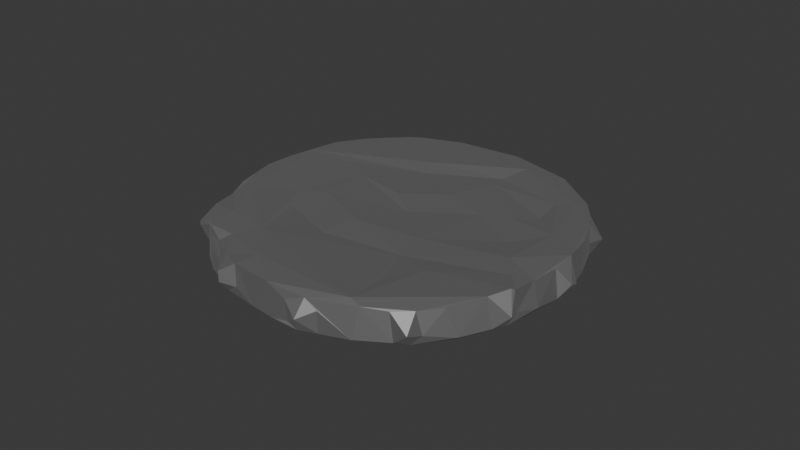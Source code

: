 # Source: silver_piece_1.blend  (saved by Blender 4.2.66; exported with 4.5.12 LTS)
import bpy
from mathutils import Matrix  # noqa: F401  (used for matrix-valued properties, if any)

bpy.ops.wm.read_factory_settings(use_empty=True)
scene = bpy.context.scene
scene.name = 'Scene'

# ---- collections
col_collection = bpy.data.collections.new('Collection'); scene.collection.children.link(col_collection)

# ---- materials (node trees are filled in below, after node groups)
mat_silver = bpy.data.materials.new('silver')

# ---- material node trees
mat_silver.use_nodes = True; mat_silver.node_tree.nodes.clear()
_N = mat_silver.node_tree.nodes; _L = mat_silver.node_tree.links
n0 = _N.new('ShaderNodeBsdfPrincipled'); n0.name = 'Principled BSDF'; n0.location = (10, 300)
n0.inputs[0].default_value = (0.3791, 0.3791, 0.3791, 1.0)
n0.inputs[1].default_value = 1.0
n0.inputs[2].default_value = 0.7047
n1 = _N.new('ShaderNodeOutputMaterial'); n1.name = 'Material Output'; n1.location = (300, 300)
_L.new(n0.outputs[0], n1.inputs[0])
n1.is_active_output = True

# ---- world
world_world = bpy.data.worlds.new('World'); scene.world = world_world
world_world.use_nodes = True; world_world.node_tree.nodes.clear()
_N = world_world.node_tree.nodes; _L = world_world.node_tree.links
n0 = _N.new('ShaderNodeOutputWorld'); n0.name = 'World Output'; n0.location = (300, 300)
n1 = _N.new('ShaderNodeBackground'); n1.name = 'Background'; n1.location = (10, 300)
n1.inputs[0].default_value = (0.05088, 0.05088, 0.05088, 1.0)
_L.new(n1.outputs[0], n0.inputs[0])
n0.is_active_output = True
world_world.color = (0.05088, 0.05088, 0.05088)
world_world.sun_shadow_jitter_overblur = 0.0

# ---- meshes
me_cube_001 = bpy.data.meshes.new('Cube.001')
me_cube_001.from_pydata([(-0.0267, 0.04605, 2.777e-05), (-0.01765, 0.02383, 3.324e-05), (0.03434, -0.001088, -0.0001016), (0.03371, 0.02218, 0.01046), (0.03019, 0.01519, 0.01136), (0.04168, -0.004282, 0.01174), (0.01794, -0.02075, 0.01088), (0.003926, -0.03315, -9.927e-05), (0.02201, -0.03292, 0.0111), (0.02291, -0.04651, 0.01162), (-0.04036, -0.0373, 0.007683), (0.03717, 0.03576, 0.01156), (-0.01337, -0.05215, 0.01074), (-0.01996, -0.04937, 0.0101), (-0.03283, 0.04437, 0.0108), (-0.03007, 0.04911, 0.009294), (-0.002638, 0.05388, 0.01026), (0.01379, 0.05225, 0.01036), (-0.05085, -0.01421, 0.01009), (-0.03868, 0.03958, 0.001477), (0.03837, -0.03985, 0.01049), (0.03979, -0.03884, 0.003282), (-0.03575, -0.04204, 0.001064), (-0.05024, -0.02096, 0.000773), (-0.03022, 0.04971, 0.002564), (-2.493e-05, 0.05652, 0.004422), (0.04441, 0.03291, 0.001608), (0.04941, 0.03142, 0.005412), (0.05686, 0.005476, 0.004924), (0.05359, -0.007989, 0.002346), (0.05186, -0.01532, 0.003854), (0.00688, -0.05351, 0.001587), (-0.01252, -0.05293, 0.004095), (-0.03607, -0.03168, 0.01129), (-0.04038, -0.03608, 0.01033), (-0.04796, -0.01992, 0.009539), (-0.04379, -0.01702, 0.01166), (-0.04814, 0.01477, 0.0117), (-0.05256, 0.008513, 0.01064), (-0.04324, 0.03414, 0.01076), (-0.0279, 0.04546, 0.01159), (0.01275, 0.04608, 0.01165), (0.02536, 0.04842, 0.0112), (0.03304, 0.03146, 0.01127), (0.04309, 0.01415, 0.01148), (0.04713, -0.01116, 0.01121), (0.04858, -0.02401, 0.01134), (0.02861, -0.02437, 0.01174), (-0.01098, -0.04588, 0.01167), (-0.02145, -0.03476, 0.01173), (-0.02643, -0.04102, 0.01076), (-0.0363, -0.04022, 0.01024), (0.01315, 0.03792, -0.0001056), (-0.0117, 0.01238, -0.0001645), (-0.01294, 0.00415, 0.0003762), (0.01226, 0.005636, -9.13e-05), (0.0004575, -0.01266, 3.278e-05), (-0.025, -0.00022, -0.0001001), (-0.01844, -0.005456, 0.0008109), (0.01646, -0.02583, 0.0006445), (0.01293, -0.01615, 9.099e-05), (-0.01693, -0.02473, -9.516e-05), (0.004691, -0.02382, 0.0007427), (0.0278, -0.02763, 0.0004938), (0.009948, 0.03743, 0.01046), (-0.01239, 0.03168, 0.01169), (0.0118, 0.03105, 0.01133), (0.005466, 0.01637, 0.01162), (-0.01119, 0.02525, 0.01073), (-0.03511, 0.01558, 0.01124), (-0.02408, 0.01056, 0.01149), (0.0198, 0.01254, 0.01092), (-0.00662, 0.007281, 0.0116), (0.03541, 0.003774, 0.01082), (0.002172, 0.0007066, 0.0108), (-0.03081, -0.009705, 0.01113), (0.01579, -0.01071, 0.0114), (-0.004732, -0.01352, 0.01172), (-0.02329, -0.005776, 0.01186), (-0.02612, -0.0176, 0.01057), (-0.007846, -0.02416, 0.01085), (0.03885, -0.04392, 0.005109), (0.03331, -0.04391, 0.01027), (0.03421, -0.04355, 0.001237), (0.02678, -0.04766, 0.01092), (0.01272, -0.05274, 0.0105), (0.01173, -0.05583, 0.005041), (0.016, -0.05182, 0.007369), (0.006375, -0.05356, 0.008047), (0.000106, -0.05358, 0.01104), (-0.01827, -0.05403, 0.007547), (-0.01787, -0.05437, 0.004413), (-0.02257, -0.04978, 0.007941), (-0.02208, -0.05008, 0.003214), (-0.02918, -0.04349, 0.008953), (-0.0347, -0.04179, 0.007767), (-0.03003, -0.04612, 0.006528), (0.03965, 0.03831, 0.01088), (0.04439, 0.03249, 0.01057), (0.04743, 0.02748, 0.0008402), (0.04859, 0.02587, 0.00602), (0.04738, 0.02686, 0.0111), (0.05125, 0.0176, 0.01075), (0.05162, 0.01689, 0.001168), (0.05297, 0.008128, 0.01126), (0.05675, 0.003172, 0.005629), (0.05404, 0.0008717, 0.001322), (0.05315, 0.0003903, 0.01055), (0.05216, -0.008308, 0.01037), (0.05155, -0.0162, 0.01086), (0.05394, -0.02062, 0.005614), (0.05105, -0.01708, 0.01144), (0.04332, -0.034, 0.01057), (-0.03815, 0.03985, 0.01059), (-0.03241, 0.04874, 0.006092), (-0.0255, 0.04853, 0.009771), (-0.01607, 0.05165, 0.01094), (0.00476, 0.05323, 0.01126), (0.004708, 0.05372, 0.001593), (0.02183, 0.04988, 0.009976), (0.02714, 0.05179, 0.005536), (0.03032, 0.04613, 0.004374), (0.03017, 0.04599, 0.01015), (-0.04532, -0.03676, 0.00581), (-0.0468, -0.03534, 0.006214), (-0.04624, -0.03042, 0.006602), (-0.04474, -0.03056, 0.01056), (-0.05069, -0.02023, 0.006964), (-0.05351, -0.008933, 0.004627), (-0.05721, -0.004552, 0.005348), (-0.05248, -0.007379, 0.01005), (-0.05308, -0.0009101, 0.01072), (-0.0542, 0.0001243, 0.006064), (-0.05095, 0.01899, 0.01028), (-0.05287, 0.02437, 0.005393), (-0.04876, 0.02483, 0.0006408), (-0.04766, 0.02751, 0.002101), (-0.04866, 0.02548, 0.01086), (-0.04156, -0.03655, 0.001151), (-0.04481, -0.03201, 0.0004487), (-0.05301, -0.007327, 0.0002614), (-0.05599, -0.00568, 0.001962), (-0.05382, -0.0009589, 0.0007369), (-0.05305, 0.009919, 0.00115), (-0.05007, 0.009299, 6.06e-06), (-0.05058, 0.01998, 0.0009735), (-0.0423, 0.03527, 0.0006396), (-0.03249, 0.0446, 0.0007859), (-0.02501, 0.04906, 0.002939), (-0.01522, 0.05202, 0.0008266), (-0.005136, 0.05338, 0.0008308), (-0.0002395, 0.05397, 0.000307), (0.01496, 0.05081, 0.0002828), (0.01292, 0.05248, 0.001356), (0.02081, 0.03713, 0.0007596), (0.02662, 0.0481, 0.0006267), (0.02214, 0.05012, 0.001355), (0.0279, 0.03229, -9.029e-05), (0.03595, 0.04209, 0.001044), (0.03939, 0.0386, 0.0004692), (0.04837, 0.01634, 9.638e-06), (0.05345, 0.006966, 0.0007167), (0.05162, -0.00858, 0.0002075), (0.05102, -0.01835, 0.0009574), (0.04971, -0.02285, 0.001567), (0.04478, -0.02984, 0.0002942), (0.04532, -0.03149, 0.001448), (0.03731, -0.04074, 0.000623), (0.03502, -0.02584, -0.0001054), (0.02469, -0.04881, 0.0008531), (0.01552, -0.05128, 0.0001911), (0.01127, -0.05437, 0.001164), (0.001509, -0.0536, 0.0005251), (-0.005644, -0.05357, 0.001202), (-0.02371, -0.04326, -6.704e-05), (-0.01725, -0.05155, 0.0008388), (-0.02976, -0.04609, 0.0006201)], [], [(126, 33, 35), (126, 35, 127), (36, 131, 130), (131, 37, 38), (37, 75, 69), (38, 137, 133), (37, 40, 39), (51, 34, 10), (51, 33, 126), (39, 40, 113), (14, 40, 15), (40, 115, 15), (40, 116, 115), (117, 42, 17), (117, 41, 42), (68, 64, 65), (17, 42, 119), (64, 43, 41), (42, 11, 97), (11, 101, 97), (97, 101, 98), (43, 44, 11), (44, 104, 11), (43, 3, 44), (101, 104, 102), (104, 5, 108), (108, 45, 109), (112, 46, 20), (89, 48, 12), (49, 50, 48), (49, 33, 50), (50, 51, 94), (50, 33, 51), (46, 84, 20), (85, 89, 88), (52, 53, 1), (2, 55, 52), (53, 54, 1), (57, 1, 58), (1, 54, 58), (55, 56, 54), (55, 2, 60), (58, 61, 57), (60, 59, 62), (62, 7, 56), (160, 2, 157), (0, 57, 144), (68, 66, 64), (40, 37, 65), (43, 66, 3), (68, 67, 66), (66, 67, 71), (37, 68, 65), (66, 71, 4), (37, 69, 68), (69, 70, 68), (68, 72, 67), (67, 72, 74), (4, 71, 73), (72, 70, 74), (70, 78, 74), (78, 77, 74), (73, 76, 5), (74, 77, 76), (78, 75, 79), (77, 6, 76), (76, 6, 5), (78, 79, 80), (64, 66, 43), (69, 75, 70), (20, 82, 81), (81, 82, 83), (84, 169, 83), (84, 85, 169), (169, 87, 170), (85, 87, 169), (86, 171, 170), (87, 85, 86), (85, 88, 86), (88, 172, 31), (172, 89, 173), (173, 12, 32), (32, 90, 91), (91, 92, 93), (13, 94, 92), (92, 95, 96), (94, 95, 92), (95, 10, 96), (96, 10, 22), (97, 98, 26), (98, 101, 27), (27, 100, 99), (104, 28, 161), (28, 105, 106), (104, 105, 28), (108, 109, 30), (109, 111, 110), (163, 110, 164), (110, 46, 164), (46, 112, 166), (166, 112, 21), (112, 20, 21), (14, 147, 19), (14, 114, 147), (114, 24, 147), (114, 15, 24), (15, 148, 24), (115, 149, 148), (116, 16, 149), (149, 16, 150), (16, 117, 25), (117, 118, 25), (118, 17, 153), (120, 155, 156), (120, 121, 155), (120, 122, 121), (121, 158, 155), (122, 97, 158), (119, 42, 120), (42, 122, 120), (158, 97, 159), (10, 34, 123), (123, 139, 138), (124, 125, 139), (125, 127, 23), (18, 128, 127), (128, 141, 140), (128, 129, 141), (141, 129, 142), (129, 132, 142), (131, 132, 129), (131, 38, 132), (38, 133, 132), (143, 133, 145), (133, 134, 145), (133, 137, 134), (134, 136, 135), (136, 39, 146), (34, 126, 124), (39, 113, 19), (134, 135, 145), (23, 128, 140), (139, 140, 174), (139, 23, 140), (142, 144, 140), (143, 145, 144), (145, 135, 144), (176, 138, 139), (146, 147, 0), (24, 148, 0), (0, 149, 151), (0, 52, 1), (151, 52, 0), (149, 150, 151), (118, 152, 151), (52, 152, 154), (153, 155, 152), (152, 157, 154), (155, 159, 152), (159, 26, 99), (160, 161, 162), (106, 162, 161), (29, 163, 162), (163, 165, 162), (163, 164, 165), (166, 167, 165), (168, 7, 63), (172, 174, 170), (173, 175, 172), (32, 175, 173), (175, 93, 176), (176, 139, 174), (7, 59, 63), (33, 49, 36), (36, 49, 75), (35, 33, 36), (18, 35, 130), (35, 36, 130), (36, 75, 37), (36, 37, 131), (38, 37, 137), (137, 37, 39), (34, 51, 126), (113, 40, 14), (40, 117, 116), (116, 117, 16), (40, 65, 41), (40, 41, 117), (65, 64, 41), (42, 41, 11), (41, 43, 11), (122, 42, 97), (11, 104, 101), (44, 3, 4), (4, 73, 44), (104, 44, 5), (104, 108, 107), (44, 73, 5), (108, 5, 45), (109, 45, 111), (45, 47, 111), (45, 6, 47), (111, 47, 46), (46, 47, 9), (20, 84, 82), (47, 8, 9), (84, 9, 85), (9, 89, 85), (9, 48, 89), (9, 49, 48), (12, 48, 13), (13, 48, 50), (13, 50, 94), (95, 94, 51), (46, 9, 84), (95, 51, 10), (57, 0, 1), (157, 2, 52), (52, 55, 53), (53, 55, 54), (56, 55, 60), (2, 59, 60), (54, 56, 61), (60, 62, 56), (54, 61, 58), (59, 2, 168), (56, 7, 61), (59, 168, 63), (62, 59, 7), (154, 157, 52), (61, 7, 174), (57, 61, 174), (3, 66, 4), (68, 70, 72), (71, 67, 74), (71, 74, 76), (71, 76, 73), (70, 75, 78), (77, 78, 80), (77, 80, 6), (6, 8, 47), (6, 80, 49), (79, 75, 49), (80, 79, 49), (6, 49, 9), (6, 9, 8), (5, 6, 45), (82, 84, 83), (170, 87, 86), (171, 86, 31), (86, 88, 31), (88, 89, 172), (173, 89, 12), (32, 91, 175), (32, 12, 90), (12, 13, 90), (175, 91, 93), (91, 90, 92), (90, 13, 92), (93, 96, 176), (93, 92, 96), (176, 96, 22), (21, 81, 167), (21, 20, 81), (167, 81, 83), (159, 97, 26), (26, 98, 27), (27, 101, 100), (101, 102, 100), (99, 100, 103), (100, 102, 103), (103, 102, 161), (161, 102, 104), (104, 107, 105), (105, 107, 106), (107, 29, 106), (107, 108, 29), (29, 108, 30), (30, 110, 163), (30, 109, 110), (111, 46, 110), (164, 46, 166), (113, 14, 19), (114, 14, 15), (15, 115, 148), (115, 116, 149), (150, 16, 25), (118, 117, 17), (153, 17, 156), (156, 17, 119), (156, 119, 120), (121, 122, 158), (138, 10, 123), (123, 124, 139), (123, 34, 124), (124, 126, 125), (139, 125, 23), (125, 126, 127), (127, 35, 18), (23, 127, 128), (128, 18, 130), (128, 130, 129), (129, 130, 131), (142, 132, 143), (132, 133, 143), (134, 137, 136), (136, 137, 39), (146, 39, 19), (22, 10, 138), (174, 144, 57), (140, 144, 174), (140, 141, 142), (142, 143, 144), (135, 146, 144), (135, 136, 146), (144, 146, 0), (176, 22, 138), (146, 19, 147), (147, 24, 0), (0, 148, 149), (150, 25, 151), (151, 25, 118), (118, 153, 152), (151, 152, 52), (153, 156, 155), (155, 158, 159), (157, 152, 159), (159, 160, 157), (26, 27, 99), (159, 99, 160), (160, 99, 103), (160, 103, 161), (106, 29, 162), (160, 162, 168), (2, 160, 168), (29, 30, 163), (168, 162, 165), (164, 166, 165), (161, 28, 106), (166, 21, 167), (168, 165, 170), (165, 167, 170), (170, 167, 169), (167, 83, 169), (168, 170, 7), (171, 31, 172), (170, 171, 172), (7, 170, 174), (172, 175, 174), (175, 176, 174)])
_uv = me_cube_001.uv_layers.new(name='UVMap')
_uv.uv.foreach_set('vector', [0.6131, 0.03085, 0.6233, 0.01285, 0.6158, 0.06484, 0.6131, 0.03085, 0.6158, 0.06484, 0.533, 0.06647, 0.623, 0.06878, 0.6112, 0.121, 0.601, 0.1024, 0.6112, 0.121, 0.621, 0.1729, 0.597, 0.1476, 0.621, 0.1729, 0.6249, 0.09801, 0.6248, 0.1756, 0.597, 0.1476, 0.5935, 0.1992, 0.5903, 0.1821, 0.621, 0.1729, 0.6101, 0.2883, 0.5813, 0.2293, 0.6206, 0.0, 0.6182, 0.009096, 0.56, 0.007561, 0.6229, 0.0, 0.6233, 0.01285, 0.6131, 0.03085, 0.5813, 0.2293, 0.6101, 0.2883, 0.5915, 0.2543, 0.5921, 0.2745, 0.6101, 0.2883, 0.5665, 0.2891, 0.6101, 0.2883, 0.59, 0.3002, 0.5665, 0.2891, 0.6101, 0.2883, 0.5983, 0.3287, 0.59, 0.3002, 0.5967, 0.3867, 0.6018, 0.4492, 0.5714, 0.4139, 0.5967, 0.3867, 0.6222, 0.4156, 0.6018, 0.4492, 0.625, 0.3808, 0.6247, 0.4095, 0.6249, 0.316, 0.5714, 0.4139, 0.6018, 0.4492, 0.5812, 0.4393, 0.6247, 0.4095, 0.6287, 0.5004, 0.6222, 0.4156, 0.6018, 0.4492, 0.6219, 0.5024, 0.591, 0.5032, 0.6219, 0.5024, 0.5975, 0.5424, 0.591, 0.5032, 0.591, 0.5032, 0.5975, 0.5424, 0.5974, 0.528, 0.6287, 0.5004, 0.6384, 0.5781, 0.6219, 0.5024, 0.6384, 0.5781, 0.5919, 0.6033, 0.6219, 0.5024, 0.6287, 0.5004, 0.6441, 0.5449, 0.6384, 0.5781, 0.5975, 0.5424, 0.5919, 0.6033, 0.5885, 0.5753, 0.5919, 0.6033, 0.6432, 0.6389, 0.6094, 0.6501, 0.6094, 0.6501, 0.6317, 0.6561, 0.5941, 0.6708, 0.5778, 0.7281, 0.5942, 0.6968, 0.5887, 0.754, 0.595, 0.8761, 0.6221, 0.9101, 0.6013, 0.9122, 0.6249, 0.9561, 0.6229, 0.9641, 0.6221, 0.9101, 0.6249, 0.9561, 0.6239, 0.9937, 0.6229, 0.9641, 0.6229, 0.9641, 0.6193, 0.9916, 0.6049, 0.9675, 0.6229, 0.9641, 0.6239, 0.9937, 0.6193, 0.9916, 0.5942, 0.6968, 0.5874, 0.795, 0.5887, 0.754, 0.5923, 0.8398, 0.595, 0.8761, 0.5533, 0.855, 0.2685, 0.5063, 0.2152, 0.583, 0.1942, 0.5473, 0.3334, 0.638, 0.2817, 0.6031, 0.2685, 0.5063, 0.2152, 0.583, 0.2168, 0.6166, 0.1942, 0.5473, 0.1628, 0.6282, 0.1942, 0.5473, 0.1881, 0.6429, 0.1942, 0.5473, 0.2168, 0.6166, 0.1881, 0.6429, 0.2817, 0.6031, 0.2461, 0.6654, 0.2168, 0.6166, 0.2817, 0.6031, 0.3334, 0.638, 0.2912, 0.6728, 0.1881, 0.6429, 0.1839, 0.697, 0.1628, 0.6282, 0.2912, 0.6728, 0.2971, 0.7073, 0.2656, 0.7062, 0.2656, 0.7062, 0.2626, 0.7419, 0.2461, 0.6654, 0.3839, 0.5715, 0.3334, 0.638, 0.3731, 0.4782, 0.1336, 0.5209, 0.1628, 0.6282, 0.1265, 0.5844, 0.7879, 0.5367, 0.7086, 0.516, 0.7236, 0.5014, 0.8546, 0.5145, 0.8721, 0.5374, 0.7976, 0.5109, 0.6287, 0.5004, 0.7086, 0.516, 0.6441, 0.5449, 0.7879, 0.5367, 0.7355, 0.5724, 0.7086, 0.516, 0.7086, 0.516, 0.7355, 0.5724, 0.6958, 0.5846, 0.8721, 0.5374, 0.7879, 0.5367, 0.7976, 0.5109, 0.7086, 0.516, 0.6958, 0.5846, 0.663, 0.5677, 0.8721, 0.5374, 0.8676, 0.5743, 0.7879, 0.5367, 0.8676, 0.5743, 0.8314, 0.5952, 0.7879, 0.5367, 0.7879, 0.5367, 0.7695, 0.5997, 0.7355, 0.5724, 0.7355, 0.5724, 0.7695, 0.5997, 0.7451, 0.621, 0.663, 0.5677, 0.6958, 0.5846, 0.6597, 0.6093, 0.7695, 0.5997, 0.8314, 0.5952, 0.7451, 0.621, 0.8314, 0.5952, 0.8263, 0.6462, 0.7451, 0.621, 0.8263, 0.6462, 0.7643, 0.6658, 0.7451, 0.621, 0.6597, 0.6093, 0.7041, 0.6557, 0.6432, 0.6389, 0.7451, 0.621, 0.7643, 0.6658, 0.7041, 0.6557, 0.8263, 0.6462, 0.8643, 0.6582, 0.8432, 0.6884, 0.7643, 0.6658, 0.6965, 0.7006, 0.7041, 0.6557, 0.7041, 0.6557, 0.6965, 0.7006, 0.6432, 0.6389, 0.8263, 0.6462, 0.8432, 0.6884, 0.7765, 0.7063, 0.7236, 0.5014, 0.7086, 0.516, 0.6287, 0.5004, 0.8676, 0.5743, 0.8643, 0.6582, 0.8314, 0.5952, 0.5887, 0.754, 0.5817, 0.7708, 0.4878, 0.7595, 0.4878, 0.7595, 0.5817, 0.7708, 0.4157, 0.7716, 0.5874, 0.795, 0.4066, 0.8012, 0.4157, 0.7716, 0.5874, 0.795, 0.5923, 0.8398, 0.4066, 0.8012, 0.4066, 0.8012, 0.5343, 0.829, 0.4037, 0.8306, 0.5923, 0.8398, 0.5343, 0.829, 0.4066, 0.8012, 0.4946, 0.8425, 0.4107, 0.844, 0.4037, 0.8306, 0.5343, 0.829, 0.5923, 0.8398, 0.4946, 0.8425, 0.5923, 0.8398, 0.5533, 0.855, 0.4946, 0.8425, 0.5533, 0.855, 0.4287, 0.8737, 0.4212, 0.8572, 0.4287, 0.8737, 0.595, 0.8761, 0.4151, 0.8951, 0.4151, 0.8951, 0.6013, 0.9122, 0.4663, 0.9129, 0.4663, 0.9129, 0.538, 0.9252, 0.466, 0.9243, 0.466, 0.9243, 0.545, 0.9414, 0.4419, 0.9394, 0.6123, 0.9327, 0.6049, 0.9675, 0.545, 0.9414, 0.545, 0.9414, 0.5648, 0.9851, 0.501, 0.9652, 0.6049, 0.9675, 0.5648, 0.9851, 0.545, 0.9414, 0.5648, 0.9851, 0.5469, 0.9999, 0.501, 0.9652, 0.501, 0.9652, 0.5469, 0.9999, 0.3908, 0.9888, 0.591, 0.5032, 0.5974, 0.528, 0.4248, 0.5264, 0.5974, 0.528, 0.5975, 0.5424, 0.4928, 0.5358, 0.4928, 0.5358, 0.5112, 0.5488, 0.4103, 0.542, 0.5919, 0.6033, 0.4835, 0.6094, 0.4056, 0.605, 0.4835, 0.6094, 0.4959, 0.6172, 0.4191, 0.622, 0.5919, 0.6033, 0.4959, 0.6172, 0.4835, 0.6094, 0.6094, 0.6501, 0.5941, 0.6708, 0.4622, 0.6706, 0.5941, 0.6708, 0.5993, 0.681, 0.5, 0.682, 0.4048, 0.6782, 0.5, 0.682, 0.4118, 0.6928, 0.5, 0.682, 0.5942, 0.6968, 0.4118, 0.6928, 0.5942, 0.6968, 0.5778, 0.7281, 0.4199, 0.7192, 0.4199, 0.7192, 0.5778, 0.7281, 0.4487, 0.7479, 0.5778, 0.7281, 0.5887, 0.754, 0.4487, 0.7479, 0.5921, 0.2745, 0.4065, 0.2748, 0.417, 0.2526, 0.5921, 0.2745, 0.506, 0.2812, 0.4065, 0.2748, 0.506, 0.2812, 0.4437, 0.2891, 0.4065, 0.2748, 0.506, 0.2812, 0.5665, 0.2891, 0.4437, 0.2891, 0.5665, 0.2891, 0.4414, 0.2989, 0.4437, 0.2891, 0.59, 0.3002, 0.4228, 0.3319, 0.4414, 0.2989, 0.5983, 0.3287, 0.5656, 0.3693, 0.4228, 0.3319, 0.4228, 0.3319, 0.5656, 0.3693, 0.4085, 0.3614, 0.5656, 0.3693, 0.5967, 0.3867, 0.4774, 0.375, 0.5967, 0.3867, 0.4253, 0.3876, 0.4774, 0.375, 0.4253, 0.3876, 0.5714, 0.4139, 0.4217, 0.4114, 0.4961, 0.4513, 0.4029, 0.4538, 0.4261, 0.4396, 0.4961, 0.4513, 0.4703, 0.4667, 0.4029, 0.4538, 0.4961, 0.4513, 0.5888, 0.4686, 0.4703, 0.4667, 0.4703, 0.4667, 0.4121, 0.4835, 0.4029, 0.4538, 0.5888, 0.4686, 0.591, 0.5032, 0.4121, 0.4835, 0.5812, 0.4393, 0.6018, 0.4492, 0.4961, 0.4513, 0.6018, 0.4492, 0.5888, 0.4686, 0.4961, 0.4513, 0.4121, 0.4835, 0.591, 0.5032, 0.4149, 0.5038, 0.56, 0.007561, 0.6182, 0.009096, 0.4977, 0.01563, 0.4977, 0.01563, 0.3908, 0.02617, 0.3913, 0.01021, 0.5075, 0.02344, 0.522, 0.03304, 0.3908, 0.02617, 0.522, 0.03304, 0.533, 0.06647, 0.3983, 0.06335, 0.6055, 0.08261, 0.4662, 0.0996, 0.533, 0.06647, 0.4662, 0.0996, 0.4253, 0.1094, 0.3944, 0.1022, 0.4662, 0.0996, 0.4932, 0.1139, 0.4253, 0.1094, 0.4253, 0.1094, 0.4932, 0.1139, 0.4053, 0.1232, 0.4932, 0.1139, 0.5275, 0.1258, 0.4053, 0.1232, 0.6112, 0.121, 0.5275, 0.1258, 0.4932, 0.1139, 0.6112, 0.121, 0.597, 0.1476, 0.5275, 0.1258, 0.597, 0.1476, 0.5903, 0.1821, 0.5275, 0.1258, 0.4152, 0.1556, 0.5903, 0.1821, 0.4056, 0.1822, 0.5903, 0.1821, 0.4931, 0.1929, 0.4056, 0.1822, 0.5903, 0.1821, 0.5935, 0.1992, 0.4931, 0.1929, 0.4931, 0.1929, 0.4527, 0.2106, 0.4024, 0.1988, 0.4527, 0.2106, 0.5813, 0.2293, 0.4026, 0.2356, 0.6182, 0.009096, 0.6131, 0.03085, 0.5075, 0.02344, 0.5813, 0.2293, 0.5915, 0.2543, 0.417, 0.2526, 0.4931, 0.1929, 0.4024, 0.1988, 0.4056, 0.1822, 0.3983, 0.06335, 0.4662, 0.0996, 0.3944, 0.1022, 0.3908, 0.02617, 0.3944, 0.1022, 0.3773, 0.005517, 0.3908, 0.02617, 0.3983, 0.06335, 0.3944, 0.1022, 0.4053, 0.1232, 0.3877, 0.1562, 0.3944, 0.1022, 0.4152, 0.1556, 0.4056, 0.1822, 0.3877, 0.1562, 0.4056, 0.1822, 0.4024, 0.1988, 0.3877, 0.1562, 0.3799, 0.0, 0.3913, 0.01021, 0.3908, 0.02617, 0.4026, 0.2356, 0.4065, 0.2748, 0.3908, 0.2912, 0.4437, 0.2891, 0.4414, 0.2989, 0.3908, 0.2912, 0.3908, 0.2912, 0.4228, 0.3319, 0.397, 0.3752, 0.3908, 0.2912, 0.3765, 0.4279, 0.3751, 0.3321, 0.397, 0.3752, 0.3765, 0.4279, 0.3908, 0.2912, 0.4228, 0.3319, 0.4085, 0.3614, 0.397, 0.3752, 0.4253, 0.3876, 0.3885, 0.4197, 0.397, 0.3752, 0.3765, 0.4279, 0.3885, 0.4197, 0.3758, 0.45, 0.4217, 0.4114, 0.4029, 0.4538, 0.3885, 0.4197, 0.3885, 0.4197, 0.3731, 0.4782, 0.3758, 0.45, 0.4029, 0.4538, 0.4149, 0.5038, 0.3885, 0.4197, 0.4149, 0.5038, 0.4248, 0.5264, 0.4103, 0.542, 0.3839, 0.5715, 0.4056, 0.605, 0.3911, 0.6518, 0.4191, 0.622, 0.3911, 0.6518, 0.4056, 0.605, 0.436, 0.6476, 0.4048, 0.6782, 0.3911, 0.6518, 0.4048, 0.6782, 0.3897, 0.7173, 0.3911, 0.6518, 0.4048, 0.6782, 0.4118, 0.6928, 0.3897, 0.7173, 0.4199, 0.7192, 0.398, 0.7568, 0.3897, 0.7173, 0.3617, 0.7269, 0.3752, 0.8484, 0.3552, 0.7347, 0.4287, 0.8737, 0.3787, 0.9502, 0.4037, 0.8306, 0.4151, 0.8951, 0.3972, 0.9251, 0.4287, 0.8737, 0.4663, 0.9129, 0.3972, 0.9251, 0.4151, 0.8951, 0.3972, 0.9251, 0.4419, 0.9394, 0.3926, 0.9641, 0.3926, 0.9641, 0.3788, 0.9958, 0.3787, 0.9502, 0.3752, 0.8484, 0.375, 0.803, 0.3552, 0.7347, 0.6233, 0.01285, 0.6249, 0.01006, 0.623, 0.06878, 0.623, 0.06878, 0.6249, 0.01006, 0.6249, 0.09801, 0.6158, 0.06484, 0.6233, 0.01285, 0.623, 0.06878, 0.6055, 0.08261, 0.6158, 0.06484, 0.601, 0.1024, 0.6158, 0.06484, 0.623, 0.06878, 0.601, 0.1024, 0.623, 0.06878, 0.6249, 0.09801, 0.621, 0.1729, 0.623, 0.06878, 0.621, 0.1729, 0.6112, 0.121, 0.597, 0.1476, 0.621, 0.1729, 0.5935, 0.1992, 0.5935, 0.1992, 0.621, 0.1729, 0.5813, 0.2293, 0.6182, 0.009096, 0.6229, 0.0, 0.6131, 0.03085, 0.5915, 0.2543, 0.6101, 0.2883, 0.5921, 0.2745, 0.6101, 0.2883, 0.5967, 0.3867, 0.5983, 0.3287, 0.5983, 0.3287, 0.5967, 0.3867, 0.5656, 0.3693, 0.6101, 0.2883, 0.6249, 0.316, 0.6222, 0.4156, 0.6101, 0.2883, 0.6222, 0.4156, 0.5967, 0.3867, 0.6249, 0.316, 0.6247, 0.4095, 0.6222, 0.4156, 0.6018, 0.4492, 0.6222, 0.4156, 0.6219, 0.5024, 0.6222, 0.4156, 0.6287, 0.5004, 0.6219, 0.5024, 0.5888, 0.4686, 0.6018, 0.4492, 0.591, 0.5032, 0.6219, 0.5024, 0.5919, 0.6033, 0.5975, 0.5424, 0.6384, 0.5781, 0.6441, 0.5449, 0.663, 0.5677, 0.663, 0.5677, 0.6597, 0.6093, 0.6384, 0.5781, 0.5919, 0.6033, 0.6384, 0.5781, 0.6432, 0.6389, 0.5919, 0.6033, 0.6094, 0.6501, 0.5913, 0.6216, 0.6384, 0.5781, 0.6597, 0.6093, 0.6432, 0.6389, 0.6094, 0.6501, 0.6432, 0.6389, 0.6317, 0.6561, 0.5941, 0.6708, 0.6317, 0.6561, 0.5993, 0.681, 0.6317, 0.6561, 0.6531, 0.7206, 0.5993, 0.681, 0.6317, 0.6561, 0.6965, 0.7006, 0.6531, 0.7206, 0.5993, 0.681, 0.6531, 0.7206, 0.5942, 0.6968, 0.5942, 0.6968, 0.6531, 0.7206, 0.6185, 0.8027, 0.5887, 0.754, 0.5874, 0.795, 0.5817, 0.7708, 0.6531, 0.7206, 0.6249, 0.7831, 0.6185, 0.8027, 0.5874, 0.795, 0.6185, 0.8027, 0.5923, 0.8398, 0.6185, 0.8027, 0.595, 0.8761, 0.5923, 0.8398, 0.6185, 0.8027, 0.6221, 0.9101, 0.595, 0.8761, 0.6185, 0.8027, 0.6249, 0.9561, 0.6221, 0.9101, 0.6013, 0.9122, 0.6221, 0.9101, 0.6123, 0.9327, 0.6123, 0.9327, 0.6221, 0.9101, 0.6229, 0.9641, 0.6123, 0.9327, 0.6229, 0.9641, 0.6049, 0.9675, 0.5648, 0.9851, 0.6049, 0.9675, 0.6193, 0.9916, 0.5942, 0.6968, 0.6185, 0.8027, 0.5874, 0.795, 0.5648, 0.9851, 0.6193, 0.9916, 0.5469, 0.9999, 0.1628, 0.6282, 0.1336, 0.5209, 0.1942, 0.5473, 0.3731, 0.4782, 0.3334, 0.638, 0.2685, 0.5063, 0.2685, 0.5063, 0.2817, 0.6031, 0.2152, 0.583, 0.2152, 0.583, 0.2817, 0.6031, 0.2168, 0.6166, 0.2461, 0.6654, 0.2817, 0.6031, 0.2912, 0.6728, 0.3334, 0.638, 0.2971, 0.7073, 0.2912, 0.6728, 0.2168, 0.6166, 0.2461, 0.6654, 0.1839, 0.697, 0.2912, 0.6728, 0.2656, 0.7062, 0.2461, 0.6654, 0.2168, 0.6166, 0.1839, 0.697, 0.1881, 0.6429, 0.2971, 0.7073, 0.3334, 0.638, 0.3617, 0.7269, 0.2461, 0.6654, 0.2626, 0.7419, 0.1839, 0.697, 0.2971, 0.7073, 0.3617, 0.7269, 0.3565, 0.7356, 0.2656, 0.7062, 0.2971, 0.7073, 0.2626, 0.7419, 0.3281, 0.5, 0.3441, 0.5038, 0.2685, 0.5063, 0.1839, 0.697, 0.2626, 0.7419, 0.1707, 0.7491, 0.1628, 0.6282, 0.1839, 0.697, 0.125, 0.6836, 0.6441, 0.5449, 0.7086, 0.516, 0.663, 0.5677, 0.7879, 0.5367, 0.8314, 0.5952, 0.7695, 0.5997, 0.6958, 0.5846, 0.7355, 0.5724, 0.7451, 0.621, 0.6958, 0.5846, 0.7451, 0.621, 0.7041, 0.6557, 0.6958, 0.5846, 0.7041, 0.6557, 0.6597, 0.6093, 0.8314, 0.5952, 0.8643, 0.6582, 0.8263, 0.6462, 0.7643, 0.6658, 0.8263, 0.6462, 0.7765, 0.7063, 0.7643, 0.6658, 0.7765, 0.7063, 0.6965, 0.7006, 0.6965, 0.7006, 0.6802, 0.7429, 0.6531, 0.7206, 0.6965, 0.7006, 0.7765, 0.7063, 0.8326, 0.7418, 0.8432, 0.6884, 0.8643, 0.6582, 0.8326, 0.7418, 0.7765, 0.7063, 0.8432, 0.6884, 0.8326, 0.7418, 0.6965, 0.7006, 0.8326, 0.7418, 0.7072, 0.7485, 0.6965, 0.7006, 0.7072, 0.7485, 0.6802, 0.7429, 0.6432, 0.6389, 0.6965, 0.7006, 0.6317, 0.6561, 0.5817, 0.7708, 0.5874, 0.795, 0.4157, 0.7716, 0.4037, 0.8306, 0.5343, 0.829, 0.4946, 0.8425, 0.4107, 0.844, 0.4946, 0.8425, 0.4212, 0.8572, 0.4946, 0.8425, 0.5533, 0.855, 0.4212, 0.8572, 0.5533, 0.855, 0.595, 0.8761, 0.4287, 0.8737, 0.4151, 0.8951, 0.595, 0.8761, 0.6013, 0.9122, 0.4663, 0.9129, 0.466, 0.9243, 0.3972, 0.9251, 0.4663, 0.9129, 0.6013, 0.9122, 0.538, 0.9252, 0.6013, 0.9122, 0.6123, 0.9327, 0.538, 0.9252, 0.3972, 0.9251, 0.466, 0.9243, 0.4419, 0.9394, 0.466, 0.9243, 0.538, 0.9252, 0.545, 0.9414, 0.538, 0.9252, 0.6123, 0.9327, 0.545, 0.9414, 0.4419, 0.9394, 0.501, 0.9652, 0.3926, 0.9641, 0.4419, 0.9394, 0.545, 0.9414, 0.501, 0.9652, 0.3926, 0.9641, 0.501, 0.9652, 0.3908, 0.9888, 0.4487, 0.7479, 0.4878, 0.7595, 0.398, 0.7568, 0.4487, 0.7479, 0.5887, 0.754, 0.4878, 0.7595, 0.398, 0.7568, 0.4878, 0.7595, 0.4157, 0.7716, 0.4149, 0.5038, 0.591, 0.5032, 0.4248, 0.5264, 0.4248, 0.5264, 0.5974, 0.528, 0.4928, 0.5358, 0.4928, 0.5358, 0.5975, 0.5424, 0.5112, 0.5488, 0.5975, 0.5424, 0.5885, 0.5753, 0.5112, 0.5488, 0.4103, 0.542, 0.5112, 0.5488, 0.4235, 0.5736, 0.5112, 0.5488, 0.5885, 0.5753, 0.4235, 0.5736, 0.4235, 0.5736, 0.5885, 0.5753, 0.4056, 0.605, 0.4056, 0.605, 0.5885, 0.5753, 0.5919, 0.6033, 0.5919, 0.6033, 0.5913, 0.6216, 0.4959, 0.6172, 0.4959, 0.6172, 0.5913, 0.6216, 0.4191, 0.622, 0.5913, 0.6216, 0.436, 0.6476, 0.4191, 0.622, 0.5913, 0.6216, 0.6094, 0.6501, 0.436, 0.6476, 0.436, 0.6476, 0.6094, 0.6501, 0.4622, 0.6706, 0.4622, 0.6706, 0.5, 0.682, 0.4048, 0.6782, 0.4622, 0.6706, 0.5941, 0.6708, 0.5, 0.682, 0.5993, 0.681, 0.5942, 0.6968, 0.5, 0.682, 0.4118, 0.6928, 0.5942, 0.6968, 0.4199, 0.7192, 0.5915, 0.2543, 0.5921, 0.2745, 0.417, 0.2526, 0.506, 0.2812, 0.5921, 0.2745, 0.5665, 0.2891, 0.5665, 0.2891, 0.59, 0.3002, 0.4414, 0.2989, 0.59, 0.3002, 0.5983, 0.3287, 0.4228, 0.3319, 0.4085, 0.3614, 0.5656, 0.3693, 0.4774, 0.375, 0.4253, 0.3876, 0.5967, 0.3867, 0.5714, 0.4139, 0.4217, 0.4114, 0.5714, 0.4139, 0.4261, 0.4396, 0.4261, 0.4396, 0.5714, 0.4139, 0.5812, 0.4393, 0.4261, 0.4396, 0.5812, 0.4393, 0.4961, 0.4513, 0.4703, 0.4667, 0.5888, 0.4686, 0.4121, 0.4835, 0.3913, 0.01021, 0.56, 0.007561, 0.4977, 0.01563, 0.4977, 0.01563, 0.5075, 0.02344, 0.3908, 0.02617, 0.4977, 0.01563, 0.6182, 0.009096, 0.5075, 0.02344, 0.5075, 0.02344, 0.6131, 0.03085, 0.522, 0.03304, 0.3908, 0.02617, 0.522, 0.03304, 0.3983, 0.06335, 0.522, 0.03304, 0.6131, 0.03085, 0.533, 0.06647, 0.533, 0.06647, 0.6158, 0.06484, 0.6055, 0.08261, 0.3983, 0.06335, 0.533, 0.06647, 0.4662, 0.0996, 0.4662, 0.0996, 0.6055, 0.08261, 0.601, 0.1024, 0.4662, 0.0996, 0.601, 0.1024, 0.4932, 0.1139, 0.4932, 0.1139, 0.601, 0.1024, 0.6112, 0.121, 0.4053, 0.1232, 0.5275, 0.1258, 0.4152, 0.1556, 0.5275, 0.1258, 0.5903, 0.1821, 0.4152, 0.1556, 0.4931, 0.1929, 0.5935, 0.1992, 0.4527, 0.2106, 0.4527, 0.2106, 0.5935, 0.1992, 0.5813, 0.2293, 0.4026, 0.2356, 0.5813, 0.2293, 0.417, 0.2526, 0.39, 0.0, 0.56, 0.007561, 0.3913, 0.01021, 0.3773, 0.005517, 0.3877, 0.1562, 0.3751, 0.132, 0.3944, 0.1022, 0.3877, 0.1562, 0.3773, 0.005517, 0.3944, 0.1022, 0.4253, 0.1094, 0.4053, 0.1232, 0.4053, 0.1232, 0.4152, 0.1556, 0.3877, 0.1562, 0.4024, 0.1988, 0.4026, 0.2356, 0.3877, 0.1562, 0.4024, 0.1988, 0.4527, 0.2106, 0.4026, 0.2356, 0.3877, 0.1562, 0.4026, 0.2356, 0.3908, 0.2912, 0.3799, 0.0, 0.39, 0.0, 0.3913, 0.01021, 0.4026, 0.2356, 0.417, 0.2526, 0.4065, 0.2748, 0.4065, 0.2748, 0.4437, 0.2891, 0.3908, 0.2912, 0.3908, 0.2912, 0.4414, 0.2989, 0.4228, 0.3319, 0.4085, 0.3614, 0.4774, 0.375, 0.397, 0.3752, 0.397, 0.3752, 0.4774, 0.375, 0.4253, 0.3876, 0.4253, 0.3876, 0.4217, 0.4114, 0.3885, 0.4197, 0.397, 0.3752, 0.3885, 0.4197, 0.3765, 0.4279, 0.4217, 0.4114, 0.4261, 0.4396, 0.4029, 0.4538, 0.4029, 0.4538, 0.4121, 0.4835, 0.4149, 0.5038, 0.3731, 0.4782, 0.3885, 0.4197, 0.4149, 0.5038, 0.4149, 0.5038, 0.3839, 0.5715, 0.3731, 0.4782, 0.4248, 0.5264, 0.4928, 0.5358, 0.4103, 0.542, 0.4149, 0.5038, 0.4103, 0.542, 0.3839, 0.5715, 0.3839, 0.5715, 0.4103, 0.542, 0.4235, 0.5736, 0.3839, 0.5715, 0.4235, 0.5736, 0.4056, 0.605, 0.4191, 0.622, 0.436, 0.6476, 0.3911, 0.6518, 0.3839, 0.5715, 0.3911, 0.6518, 0.3617, 0.7269, 0.3334, 0.638, 0.3839, 0.5715, 0.3617, 0.7269, 0.436, 0.6476, 0.4622, 0.6706, 0.4048, 0.6782, 0.3617, 0.7269, 0.3911, 0.6518, 0.3897, 0.7173, 0.4118, 0.6928, 0.4199, 0.7192, 0.3897, 0.7173, 0.4056, 0.605, 0.4835, 0.6094, 0.4191, 0.622, 0.4199, 0.7192, 0.4487, 0.7479, 0.398, 0.7568, 0.3617, 0.7269, 0.3897, 0.7173, 0.4037, 0.8306, 0.3897, 0.7173, 0.398, 0.7568, 0.4037, 0.8306, 0.4037, 0.8306, 0.398, 0.7568, 0.4066, 0.8012, 0.398, 0.7568, 0.4157, 0.7716, 0.4066, 0.8012, 0.3617, 0.7269, 0.4037, 0.8306, 0.3752, 0.8484, 0.4107, 0.844, 0.4212, 0.8572, 0.4287, 0.8737, 0.4037, 0.8306, 0.4107, 0.844, 0.4287, 0.8737, 0.3752, 0.8484, 0.4037, 0.8306, 0.3787, 0.9502, 0.4287, 0.8737, 0.3972, 0.9251, 0.3787, 0.9502, 0.3972, 0.9251, 0.3926, 0.9641, 0.3787, 0.9502])
me_cube_001.materials.append(mat_silver)
me_cube_001.update()

# ---- objects
ob_cube = bpy.data.objects.new('Cube', me_cube_001)

# ---- transforms, parenting, visibility, modifiers, constraints
ob_cube.location = (0.0, 0.0, 0.0)

# ---- collection membership
col_collection.objects.link(ob_cube)

# ---- scene / render settings (as saved in the file)
scene.frame_start = 1; scene.frame_end = 250; scene.frame_set(1)
scene.render.engine = 'BLENDER_EEVEE_NEXT'
bpy.context.view_layer.update()

# ---- added for rendering (the .blend has no active camera and no usable light): camera, sun
cam_auto = bpy.data.cameras.new('AutoCamera')
cam_auto.lens = 50.0
cam_auto.sensor_width = 36.0
cam_auto.clip_end = 1000.0
ob_auto_camera = bpy.data.objects.new('AutoCamera', cam_auto)
scene.collection.objects.link(ob_auto_camera)
ob_auto_camera.location = (0.184868, -0.221711, 0.153886)
ob_auto_camera.rotation_euler = (1.09748, -7.21219e-08, 0.694738)
scene.camera = ob_auto_camera
light_auto_sun = bpy.data.lights.new('AutoSun', 'SUN')
light_auto_sun.energy = 3.0
light_auto_sun.angle = 0.0523599
ob_auto_sun = bpy.data.objects.new('AutoSun', light_auto_sun)
scene.collection.objects.link(ob_auto_sun)
ob_auto_sun.rotation_euler = (0.872665, 0.174533, 0.523599)
bpy.context.view_layer.update()
